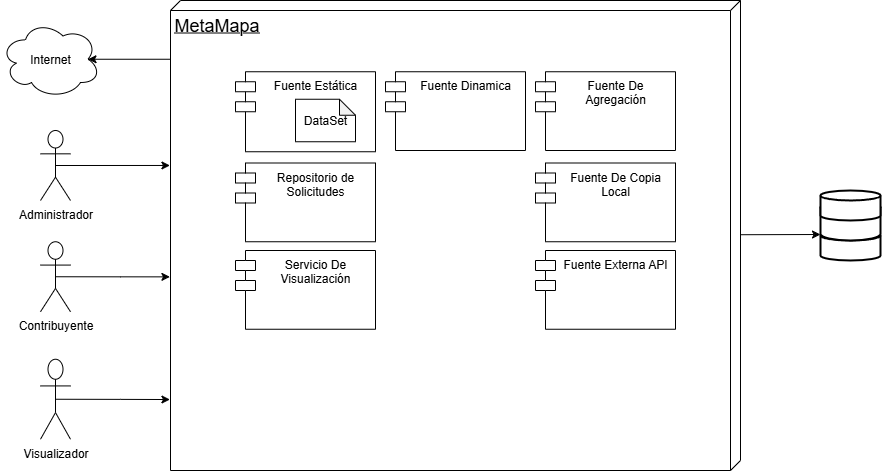

The diagram above was exported from draw.io. Its source (the exported page's mxGraphModel, read from the mxfile embedded in the PNG):
<mxGraphModel dx="2785" dy="2609" grid="1" gridSize="10" guides="1" tooltips="1" connect="1" arrows="1" fold="1" page="1" pageScale="1" pageWidth="827" pageHeight="1169" math="0" shadow="0">
  <root>
    <mxCell id="0" />
    <mxCell id="1" parent="0" />
    <mxCell id="Kr_dau_5sFDZO6kD5HlT-2" value="Visualizador" style="shape=umlActor;verticalLabelPosition=bottom;verticalAlign=top;html=1;" parent="1" vertex="1">
      <mxGeometry x="420" y="-441.25" width="30" height="80" as="geometry" />
    </mxCell>
    <mxCell id="Kr_dau_5sFDZO6kD5HlT-3" value="Internet" style="ellipse;shape=cloud;whiteSpace=wrap;html=1;align=center;" parent="1" vertex="1">
      <mxGeometry x="380" y="-780" width="100" height="77.5" as="geometry" />
    </mxCell>
    <mxCell id="Kr_dau_5sFDZO6kD5HlT-10" value="Administrador" style="shape=umlActor;verticalLabelPosition=bottom;verticalAlign=top;html=1;" parent="1" vertex="1">
      <mxGeometry x="420" y="-670" width="30" height="70" as="geometry" />
    </mxCell>
    <mxCell id="Kr_dau_5sFDZO6kD5HlT-11" value="Contribuyente" style="shape=umlActor;verticalLabelPosition=bottom;verticalAlign=top;html=1;" parent="1" vertex="1">
      <mxGeometry x="420" y="-558.75" width="30" height="70" as="geometry" />
    </mxCell>
    <mxCell id="k7qVog8_g0p62HVE_9vB-1" value="&lt;font style=&quot;font-size: 18px;&quot;&gt;MetaMapa&lt;/font&gt;" style="verticalAlign=top;align=left;spacingTop=8;spacingLeft=2;spacingRight=12;shape=cube;size=10;direction=south;fontStyle=4;html=1;whiteSpace=wrap;" parent="1" vertex="1">
      <mxGeometry x="550" y="-800" width="570" height="470" as="geometry" />
    </mxCell>
    <mxCell id="k7qVog8_g0p62HVE_9vB-2" value="Fuente Estática" style="shape=module;align=left;spacingLeft=20;align=center;verticalAlign=top;whiteSpace=wrap;html=1;" parent="1" vertex="1">
      <mxGeometry x="615" y="-728.75" width="140" height="80" as="geometry" />
    </mxCell>
    <mxCell id="k7qVog8_g0p62HVE_9vB-4" value="Fuente Dinamica" style="shape=module;align=left;spacingLeft=20;align=center;verticalAlign=top;whiteSpace=wrap;html=1;" parent="1" vertex="1">
      <mxGeometry x="765" y="-728.75" width="140" height="78.75" as="geometry" />
    </mxCell>
    <mxCell id="k7qVog8_g0p62HVE_9vB-6" value="DataSet" style="shape=note;whiteSpace=wrap;html=1;backgroundOutline=1;darkOpacity=0.05;size=16;" parent="1" vertex="1">
      <mxGeometry x="675" y="-701.25" width="60" height="42.5" as="geometry" />
    </mxCell>
    <mxCell id="k7qVog8_g0p62HVE_9vB-7" value="Repositorio de Solicitudes" style="shape=module;align=left;spacingLeft=20;align=center;verticalAlign=top;whiteSpace=wrap;html=1;" parent="1" vertex="1">
      <mxGeometry x="615" y="-637.5" width="140" height="78.75" as="geometry" />
    </mxCell>
    <mxCell id="k7qVog8_g0p62HVE_9vB-13" style="edgeStyle=orthogonalEdgeStyle;rounded=0;orthogonalLoop=1;jettySize=auto;html=1;entryX=0.125;entryY=1.001;entryDx=0;entryDy=0;entryPerimeter=0;exitX=0.875;exitY=0.5;exitDx=0;exitDy=0;exitPerimeter=0;startArrow=classic;startFill=1;endArrow=none;endFill=0;" parent="1" source="Kr_dau_5sFDZO6kD5HlT-3" target="k7qVog8_g0p62HVE_9vB-1" edge="1">
      <mxGeometry relative="1" as="geometry" />
    </mxCell>
    <mxCell id="k7qVog8_g0p62HVE_9vB-14" style="edgeStyle=orthogonalEdgeStyle;rounded=0;orthogonalLoop=1;jettySize=auto;html=1;exitX=0.5;exitY=0.5;exitDx=0;exitDy=0;exitPerimeter=0;entryX=0.351;entryY=1.001;entryDx=0;entryDy=0;entryPerimeter=0;" parent="1" source="Kr_dau_5sFDZO6kD5HlT-10" target="k7qVog8_g0p62HVE_9vB-1" edge="1">
      <mxGeometry relative="1" as="geometry" />
    </mxCell>
    <mxCell id="k7qVog8_g0p62HVE_9vB-15" style="edgeStyle=orthogonalEdgeStyle;rounded=0;orthogonalLoop=1;jettySize=auto;html=1;exitX=0.5;exitY=0.5;exitDx=0;exitDy=0;exitPerimeter=0;entryX=0.588;entryY=1.001;entryDx=0;entryDy=0;entryPerimeter=0;" parent="1" source="Kr_dau_5sFDZO6kD5HlT-11" target="k7qVog8_g0p62HVE_9vB-1" edge="1">
      <mxGeometry relative="1" as="geometry" />
    </mxCell>
    <mxCell id="k7qVog8_g0p62HVE_9vB-16" style="edgeStyle=orthogonalEdgeStyle;rounded=0;orthogonalLoop=1;jettySize=auto;html=1;exitX=0.5;exitY=0.5;exitDx=0;exitDy=0;exitPerimeter=0;entryX=0.849;entryY=1.001;entryDx=0;entryDy=0;entryPerimeter=0;" parent="1" source="Kr_dau_5sFDZO6kD5HlT-2" target="k7qVog8_g0p62HVE_9vB-1" edge="1">
      <mxGeometry relative="1" as="geometry" />
    </mxCell>
    <mxCell id="k7qVog8_g0p62HVE_9vB-18" value="" style="strokeWidth=2;html=1;shape=mxgraph.flowchart.database;whiteSpace=wrap;container=0;" parent="1" vertex="1">
      <mxGeometry x="1200" y="-570" width="60" height="30" as="geometry" />
    </mxCell>
    <mxCell id="k7qVog8_g0p62HVE_9vB-19" value="" style="strokeWidth=2;html=1;shape=mxgraph.flowchart.database;whiteSpace=wrap;container=0;" parent="1" vertex="1">
      <mxGeometry x="1200" y="-600" width="60" height="40" as="geometry" />
    </mxCell>
    <mxCell id="k7qVog8_g0p62HVE_9vB-20" value="" style="strokeWidth=2;html=1;shape=mxgraph.flowchart.database;whiteSpace=wrap;container=0;" parent="1" vertex="1">
      <mxGeometry x="1200" y="-610" width="60" height="30" as="geometry" />
    </mxCell>
    <mxCell id="k7qVog8_g0p62HVE_9vB-21" style="rounded=0;orthogonalLoop=1;jettySize=auto;html=1;entryX=0;entryY=0.85;entryDx=0;entryDy=0;entryPerimeter=0;" parent="1" source="k7qVog8_g0p62HVE_9vB-1" target="k7qVog8_g0p62HVE_9vB-19" edge="1">
      <mxGeometry relative="1" as="geometry" />
    </mxCell>
    <mxCell id="k7qVog8_g0p62HVE_9vB-22" value="Fuente De Agregación" style="shape=module;align=left;spacingLeft=20;align=center;verticalAlign=top;whiteSpace=wrap;html=1;" parent="1" vertex="1">
      <mxGeometry x="915" y="-728.75" width="140" height="78.75" as="geometry" />
    </mxCell>
    <mxCell id="k7qVog8_g0p62HVE_9vB-24" value="Fuente De Copia Local" style="shape=module;align=left;spacingLeft=20;align=center;verticalAlign=top;whiteSpace=wrap;html=1;" parent="1" vertex="1">
      <mxGeometry x="915" y="-637.5" width="140" height="78.75" as="geometry" />
    </mxCell>
    <mxCell id="k7qVog8_g0p62HVE_9vB-25" value="Fuente Externa API" style="shape=module;align=left;spacingLeft=20;align=center;verticalAlign=top;whiteSpace=wrap;html=1;" parent="1" vertex="1">
      <mxGeometry x="915" y="-550" width="140" height="78.75" as="geometry" />
    </mxCell>
    <mxCell id="k7qVog8_g0p62HVE_9vB-26" value="Servicio De Visualización" style="shape=module;align=left;spacingLeft=20;align=center;verticalAlign=top;whiteSpace=wrap;html=1;" parent="1" vertex="1">
      <mxGeometry x="615" y="-550" width="140" height="78.75" as="geometry" />
    </mxCell>
  </root>
</mxGraphModel>